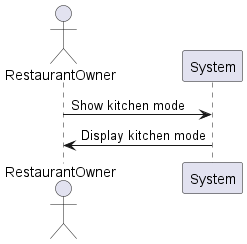

The diagram above was rendered by PlantUML. Its source (embedded in the PNG):
@startuml
actor RestaurantOwner
RestaurantOwner -> System: Show kitchen mode
System -> RestaurantOwner: Display kitchen mode
@enduml